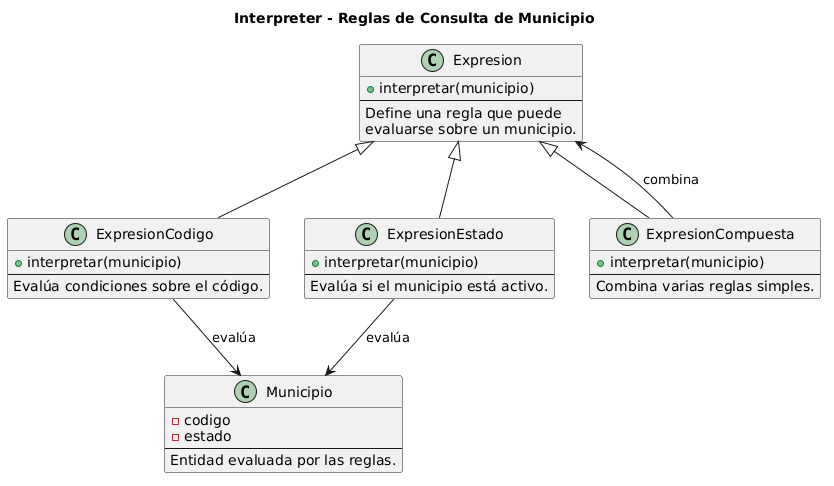

The diagram above was rendered by PlantUML. Its source (embedded in the PNG):
@startuml
title Interpreter - Reglas de Consulta de Municipio

class Expresion {
  +interpretar(municipio)
  --
  Define una regla que puede
  evaluarse sobre un municipio.
}

class ExpresionCodigo {
  +interpretar(municipio)
  --
  Evalúa condiciones sobre el código.
}

class ExpresionEstado {
  +interpretar(municipio)
  --
  Evalúa si el municipio está activo.
}

class ExpresionCompuesta {
  +interpretar(municipio)
  --
  Combina varias reglas simples.
}

class Municipio {
  -codigo
  -estado
  --
  Entidad evaluada por las reglas.
}

Expresion <|-- ExpresionCodigo
Expresion <|-- ExpresionEstado
Expresion <|-- ExpresionCompuesta

ExpresionCodigo --> Municipio : evalúa
ExpresionEstado --> Municipio : evalúa
ExpresionCompuesta --> Expresion : combina
@enduml